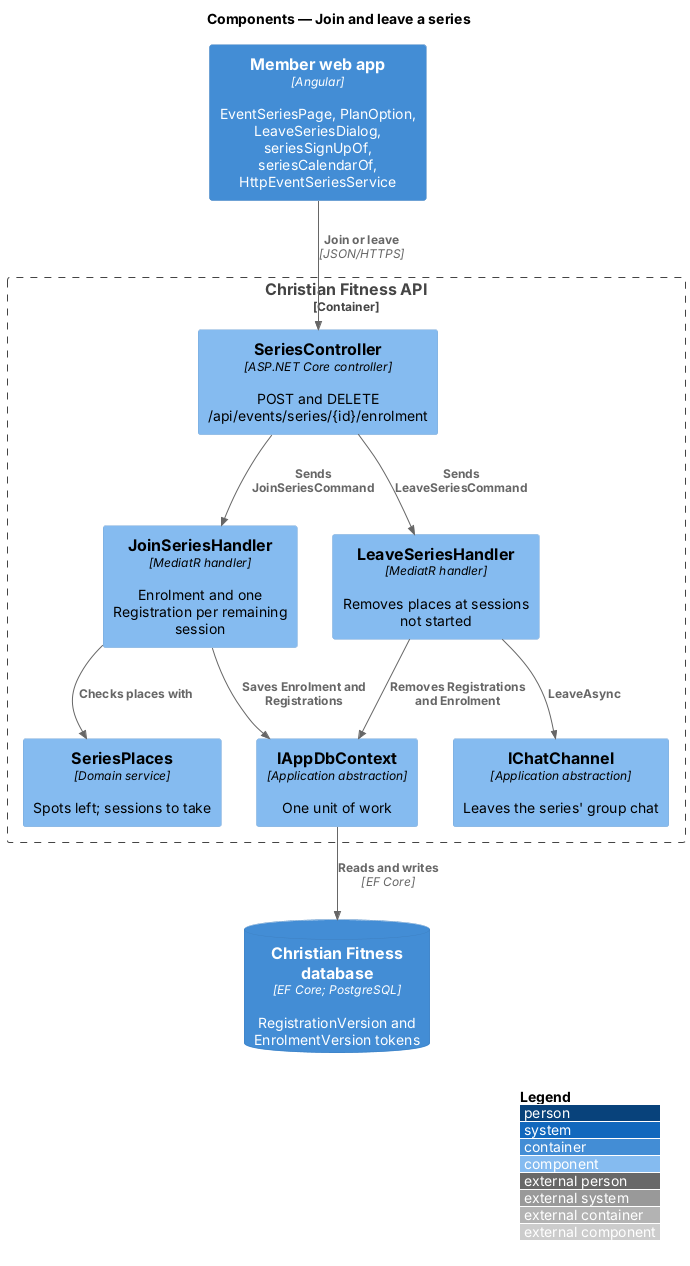

The diagram above was rendered by PlantUML. Its source (embedded in the PNG):
@startuml
!include <C4/C4_Component>
LAYOUT_WITH_LEGEND()
title Components — Join and leave a series

Container(web, "Member web app", "Angular", "EventSeriesPage, PlanOption, LeaveSeriesDialog, seriesSignUpOf, seriesCalendarOf, HttpEventSeriesService")
Container_Boundary(api, "Christian Fitness API") {
  Component(ctrl, "SeriesController", "ASP.NET Core controller", "POST and DELETE /api/events/series/{id}/enrolment")
  Component(jh, "JoinSeriesHandler", "MediatR handler", "Enrolment and one Registration per remaining session")
  Component(lh, "LeaveSeriesHandler", "MediatR handler", "Removes places at sessions not started")
  Component(places, "SeriesPlaces", "Domain service", "Spots left; sessions to take")
  Component(chat, "IChatChannel", "Application abstraction", "Leaves the series' group chat")
  Component(ctx, "IAppDbContext", "Application abstraction", "One unit of work")
}
ContainerDb(db, "Christian Fitness database", "EF Core; PostgreSQL", "RegistrationVersion and EnrolmentVersion tokens")
Rel(web, ctrl, "Join or leave", "JSON/HTTPS")
Rel(ctrl, jh, "Sends JoinSeriesCommand")
Rel(ctrl, lh, "Sends LeaveSeriesCommand")
Rel(jh, places, "Checks places with")
Rel(jh, ctx, "Saves Enrolment and Registrations")
Rel(lh, ctx, "Removes Registrations and Enrolment")
Rel(lh, chat, "LeaveAsync")
Rel(ctx, db, "Reads and writes", "EF Core")
@enduml